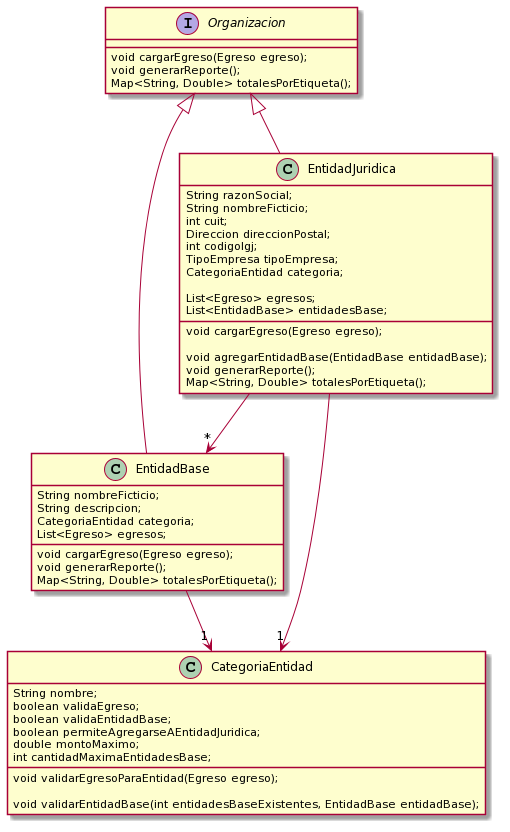

The diagram above was rendered by PlantUML. Its source (embedded in the PNG):
@startuml
interface Organizacion{
void cargarEgreso(Egreso egreso);
void generarReporte();
Map<String, Double> totalesPorEtiqueta();
}
Organizacion <|-- EntidadJuridica
Organizacion <|-- EntidadBase
class EntidadJuridica {
	String razonSocial;
	String nombreFicticio;
	int cuit;
	Direccion direccionPostal;
	int codigoIgj;
	TipoEmpresa tipoEmpresa;
	CategoriaEntidad categoria;
	
	List<Egreso> egresos;
	List<EntidadBase> entidadesBase;

	void cargarEgreso(Egreso egreso);

	void agregarEntidadBase(EntidadBase entidadBase);
        void generarReporte();
        Map<String, Double> totalesPorEtiqueta();
	
}
EntidadJuridica --> "*" EntidadBase
class EntidadBase {
	String nombreFicticio;
	String descripcion;
	CategoriaEntidad categoria;
        List<Egreso> egresos;
	
	void cargarEgreso(Egreso egreso);
        void generarReporte();
        Map<String, Double> totalesPorEtiqueta();

}
EntidadJuridica --> "1" CategoriaEntidad
EntidadBase --> "1" CategoriaEntidad
class CategoriaEntidad {
	String nombre;
        boolean validaEgreso;
	boolean validaEntidadBase;
	boolean permiteAgregarseAEntidadJuridica;
	double montoMaximo;
	int cantidadMaximaEntidadesBase; 
	
	void validarEgresoParaEntidad(Egreso egreso);
	
	void validarEntidadBase(int entidadesBaseExistentes, EntidadBase entidadBase);
}
@enduml